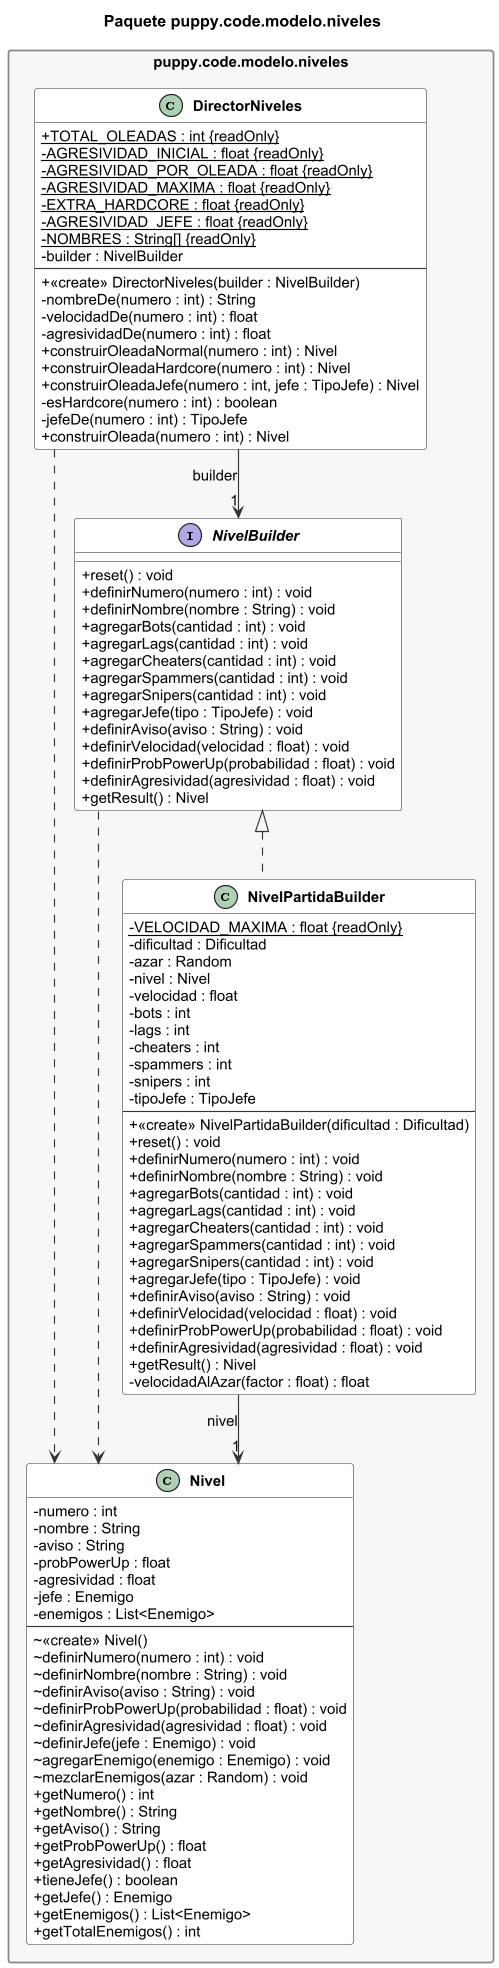

The diagram above was rendered by PlantUML. Its source (embedded in the PNG):
@startuml
!pragma layout dot
skinparam classAttributeIconSize 0
skinparam shadowing false
skinparam dpi 110
skinparam defaultFontName Arial
skinparam defaultFontSize 13
skinparam classFontStyle bold
skinparam packageStyle rectangle
set separator none
skinparam linetype ortho
skinparam nodesep 40
skinparam ranksep 60
skinparam class {
  BackgroundColor #FFFFFF
  BorderColor #333333
  ArrowColor #333333
  StereotypeFontColor #555555
}
skinparam package {
  BackgroundColor #F7F7F7
  BorderColor #888888
}
title Paquete puppy.code.modelo.niveles
package "puppy.code.modelo.niveles" {
class "DirectorNiveles" as DirectorNiveles {
  +{static} TOTAL_OLEADAS : int {readOnly}
  -{static} AGRESIVIDAD_INICIAL : float {readOnly}
  -{static} AGRESIVIDAD_POR_OLEADA : float {readOnly}
  -{static} AGRESIVIDAD_MAXIMA : float {readOnly}
  -{static} EXTRA_HARDCORE : float {readOnly}
  -{static} AGRESIVIDAD_JEFE : float {readOnly}
  -{static} NOMBRES : String[] {readOnly}
  -builder : NivelBuilder
  --
  +<<create>> DirectorNiveles(builder : NivelBuilder)
  -nombreDe(numero : int) : String
  -velocidadDe(numero : int) : float
  -agresividadDe(numero : int) : float
  +construirOleadaNormal(numero : int) : Nivel
  +construirOleadaHardcore(numero : int) : Nivel
  +construirOleadaJefe(numero : int, jefe : TipoJefe) : Nivel
  -esHardcore(numero : int) : boolean
  -jefeDe(numero : int) : TipoJefe
  +construirOleada(numero : int) : Nivel
}
class "Nivel" as Nivel {
  -numero : int
  -nombre : String
  -aviso : String
  -probPowerUp : float
  -agresividad : float
  -jefe : Enemigo
  -enemigos : List<Enemigo>
  --
  ~<<create>> Nivel()
  ~definirNumero(numero : int) : void
  ~definirNombre(nombre : String) : void
  ~definirAviso(aviso : String) : void
  ~definirProbPowerUp(probabilidad : float) : void
  ~definirAgresividad(agresividad : float) : void
  ~definirJefe(jefe : Enemigo) : void
  ~agregarEnemigo(enemigo : Enemigo) : void
  ~mezclarEnemigos(azar : Random) : void
  +getNumero() : int
  +getNombre() : String
  +getAviso() : String
  +getProbPowerUp() : float
  +getAgresividad() : float
  +tieneJefe() : boolean
  +getJefe() : Enemigo
  +getEnemigos() : List<Enemigo>
  +getTotalEnemigos() : int
}
interface "NivelBuilder" as NivelBuilder {
  +reset() : void
  +definirNumero(numero : int) : void
  +definirNombre(nombre : String) : void
  +agregarBots(cantidad : int) : void
  +agregarLags(cantidad : int) : void
  +agregarCheaters(cantidad : int) : void
  +agregarSpammers(cantidad : int) : void
  +agregarSnipers(cantidad : int) : void
  +agregarJefe(tipo : TipoJefe) : void
  +definirAviso(aviso : String) : void
  +definirVelocidad(velocidad : float) : void
  +definirProbPowerUp(probabilidad : float) : void
  +definirAgresividad(agresividad : float) : void
  +getResult() : Nivel
}
class "NivelPartidaBuilder" as NivelPartidaBuilder {
  -{static} VELOCIDAD_MAXIMA : float {readOnly}
  -dificultad : Dificultad
  -azar : Random
  -nivel : Nivel
  -velocidad : float
  -bots : int
  -lags : int
  -cheaters : int
  -spammers : int
  -snipers : int
  -tipoJefe : TipoJefe
  --
  +<<create>> NivelPartidaBuilder(dificultad : Dificultad)
  +reset() : void
  +definirNumero(numero : int) : void
  +definirNombre(nombre : String) : void
  +agregarBots(cantidad : int) : void
  +agregarLags(cantidad : int) : void
  +agregarCheaters(cantidad : int) : void
  +agregarSpammers(cantidad : int) : void
  +agregarSnipers(cantidad : int) : void
  +agregarJefe(tipo : TipoJefe) : void
  +definirAviso(aviso : String) : void
  +definirVelocidad(velocidad : float) : void
  +definirProbPowerUp(probabilidad : float) : void
  +definirAgresividad(agresividad : float) : void
  +getResult() : Nivel
  -velocidadAlAzar(factor : float) : float
}
}
DirectorNiveles ..> Nivel
DirectorNiveles --> "1" NivelBuilder : builder
NivelBuilder ..> Nivel
NivelPartidaBuilder --> "1" Nivel : nivel
NivelBuilder <|.. NivelPartidaBuilder
@enduml